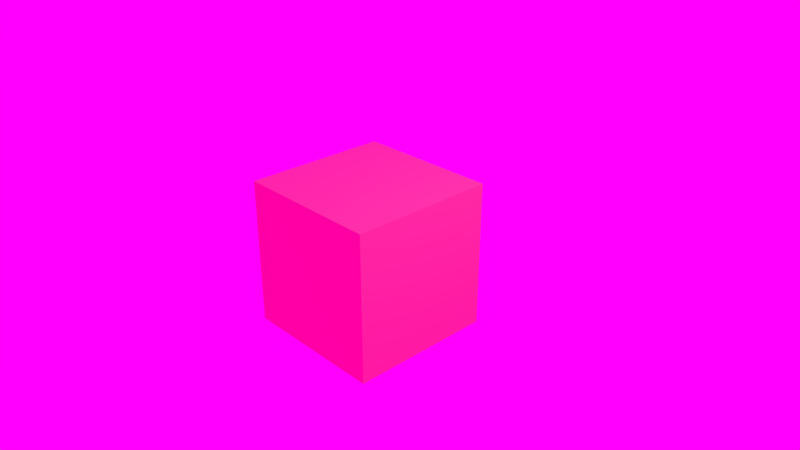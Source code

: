 # Source: sword_and_axe.blend  (saved by Blender 2.78.0; exported with 4.5.12 LTS)
import bpy
from mathutils import Matrix  # noqa: F401  (used for matrix-valued properties, if any)

bpy.ops.wm.read_factory_settings(use_empty=True)
scene = bpy.context.scene
scene.name = 'Scene'

# ---- collections
col_collection_1 = bpy.data.collections.new('Collection 1'); scene.collection.children.link(col_collection_1)

# ---- images (referenced by path relative to the original .blend; pixels are not part of the script)
import os
ASSET_DIR = os.environ.get("B2B_ASSET_DIR", "")  # directory of the original .blend (textures are referenced by path, not embedded)
HERE = os.path.dirname(os.path.abspath(__file__))  # packed textures are extracted next to this script under _unpacked/

def load_image(name, relpath, width, height, colorspace="sRGB"):
    """Load a texture the original file referenced (path relative to the .blend, or extracted next to this script)."""
    p = next((c for c in (os.path.join(HERE, relpath), os.path.join(ASSET_DIR, relpath)) if relpath and os.path.exists(c)), "")
    if p:
        img = bpy.data.images.load(p, check_existing=True)
        img.name = name
    else:  # same state as the original file: an image datablock whose file is absent (Cycles renders it pink)
        img = bpy.data.images.new(name, width, height)
        img.source = "FILE"
        img.filepath = "//" + (relpath or name)
    img.colorspace_settings.name = colorspace
    return img
img_canada_montreal_nad_photorealism_exr = load_image('canada_montreal_nad_photorealism.exr', 'canada_montreal_nad_photorealism.exr', 1024, 1024, 'Linear Rec.709')

# ---- materials (node trees are filled in below, after node groups)
mat_pbr_blend = bpy.data.materials.new('PBR Blend')
mat_pbr_blend.alpha_threshold = 0.0
mat_pbr_blend.roughness = 0.5

# ---- node groups
ng_nodegroup = bpy.data.node_groups.new('NodeGroup', 'ShaderNodeTree')
_s = ng_nodegroup.interface.new_socket(name='Iron', in_out='OUTPUT', socket_type='NodeSocketColor')
_s.default_value = (0.56, 0.57, 0.58, 1.0)
_s = ng_nodegroup.interface.new_socket(name='Silver', in_out='OUTPUT', socket_type='NodeSocketColor')
_s.default_value = (0.56, 0.57, 0.58, 1.0)
_s = ng_nodegroup.interface.new_socket(name='Aluminum', in_out='OUTPUT', socket_type='NodeSocketColor')
_s.default_value = (0.913, 0.921, 0.925, 1.0)
_s = ng_nodegroup.interface.new_socket(name='Gold', in_out='OUTPUT', socket_type='NodeSocketColor')
_s.default_value = (1.0, 1.0, 1.0, 1.0)
_N = ng_nodegroup.nodes; _L = ng_nodegroup.links
n0 = _N.new('NodeGroupInput'); n0.name = 'Group Input'; n0.location = (-200, 0)
n1 = _N.new('NodeGroupOutput'); n1.name = 'Group Output'; n1.location = (200, 0)
n2 = _N.new('ShaderNodeRGB'); n2.name = 'Copper'; n2.location = (7, -390)
n2.outputs[0].default_value = (0.913, 0.921, 0.925, 1.0)
n3 = _N.new('ShaderNodeRGB'); n3.name = 'Chromium'; n3.location = (-1, -590)
n3.outputs[0].default_value = (0.913, 0.921, 0.925, 1.0)
n4 = _N.new('ShaderNodeRGB'); n4.name = 'Nickel'; n4.location = (3, -790)
n4.outputs[0].default_value = (0.913, 0.921, 0.925, 1.0)
n5 = _N.new('ShaderNodeRGB'); n5.name = 'Titanium'; n5.location = (10, -987)
n5.outputs[0].default_value = (0.913, 0.921, 0.925, 1.0)
n6 = _N.new('ShaderNodeRGB'); n6.name = 'Cobalt'; n6.location = (15, -1177)
n6.outputs[0].default_value = (0.913, 0.921, 0.925, 1.0)
n7 = _N.new('ShaderNodeRGB'); n7.name = 'Platinum'; n7.location = (17, -1365)
n7.outputs[0].default_value = (0.913, 0.921, 0.925, 1.0)
n8 = _N.new('ShaderNodeRGB'); n8.name = 'Iron'; n8.location = (-6, 401)
n8.outputs[0].default_value = (0.56, 0.57, 0.58, 1.0)
n9 = _N.new('ShaderNodeRGB'); n9.name = 'Silver'; n9.location = (-3, 199)
n9.outputs[0].default_value = (0.972, 0.92, 0.915, 1.0)
n10 = _N.new('ShaderNodeRGB'); n10.name = 'Aluminum'; n10.location = (0, 0)
n10.outputs[0].default_value = (0.913, 0.921, 0.925, 1.0)
n11 = _N.new('ShaderNodeRGB'); n11.name = 'Gold'; n11.location = (1, -186)
n11.outputs[0].default_value = (1.0, 0.766, 0.336, 1.0)
_L.new(n8.outputs[0], n1.inputs[0])
_L.new(n9.outputs[0], n1.inputs[1])
_L.new(n10.outputs[0], n1.inputs[2])
_L.new(n11.outputs[0], n1.inputs[3])
n1.is_active_output = True
ng_fresnel = bpy.data.node_groups.new('Fresnel', 'ShaderNodeTree')
_s = ng_fresnel.interface.new_socket(name='Dielectric', in_out='OUTPUT', socket_type='NodeSocketFloat')
_s.subtype = 'FACTOR'
_s.min_value = 0.0
_s.max_value = 1.0
_s = ng_fresnel.interface.new_socket(name='Metal', in_out='OUTPUT', socket_type='NodeSocketFloat')
_s.min_value = 0.0
_s.max_value = 0.0
_s = ng_fresnel.interface.new_socket(name='Rim', in_out='OUTPUT', socket_type='NodeSocketFloat')
_s.min_value = 0.0
_s.max_value = 0.0
_s = ng_fresnel.interface.new_socket(name='Roughness', in_out='INPUT', socket_type='NodeSocketFloat')
_s.subtype = 'FACTOR'
_s.default_value = 0.2091
_s.min_value = 0.0
_s.max_value = 1.0
_s = ng_fresnel.interface.new_socket(name='Normal', in_out='INPUT', socket_type='NodeSocketVector')
_s.min_value = -1.0
_s.max_value = 1.0
_s.hide_value = True
_s = ng_fresnel.interface.new_socket(name='IOR', in_out='INPUT', socket_type='NodeSocketFloat')
_s.default_value = 1.45
_s.min_value = 0.0
_s.max_value = 1000.0
_s = ng_fresnel.interface.new_socket(name='Rim effect', in_out='INPUT', socket_type='NodeSocketFloat')
_s.default_value = 0.7
_s.min_value = 0.0
_s.max_value = 1.0
_N = ng_fresnel.nodes; _L = ng_fresnel.links
n0 = _N.new('ShaderNodeFresnel'); n0.name = 'Fresnel.001'; n0.location = (225, -174)
n1 = _N.new('ShaderNodeNewGeometry'); n1.name = 'Geometry'; n1.location = (-232, -143)
n1.hide = True
n2 = _N.new('ShaderNodeMath'); n2.name = 'Math'; n2.location = (470, -63)
n2.operation = 'SUBTRACT'
n3 = _N.new('ShaderNodeBump'); n3.name = 'Bump'; n3.location = (-288, 163)
n3.inputs[1].default_value = 0.1
n3.inputs[2].default_value = 1.0
n4 = _N.new('ShaderNodeMix'); n4.name = 'Mix'; n4.location = (10, 124)
n4.data_type = 'RGBA'
n5 = _N.new('ShaderNodeFresnel'); n5.name = 'Fresnel'; n5.location = (241, 8)
n6 = _N.new('ShaderNodeMath'); n6.name = 'Math.001'; n6.location = (71, -364)
n6.operation = 'POWER'
n6.inputs[1].default_value = 2.0
n7 = _N.new('NodeGroupOutput'); n7.name = 'Group Output'; n7.location = (707, -4)
n8 = _N.new('ShaderNodeLayerWeight'); n8.name = 'Layer Weight'; n8.location = (-152, -268)
n9 = _N.new('NodeGroupInput'); n9.name = 'Group Input'; n9.location = (-618, -26)
_L.new(n4.outputs[2], n5.inputs[1])
_L.new(n1.outputs[4], n4.inputs[7])
_L.new(n3.outputs[0], n4.inputs[6])
_L.new(n9.outputs[0], n4.inputs[0])
_L.new(n9.outputs[1], n3.inputs[4])
_L.new(n1.outputs[4], n0.inputs[1])
_L.new(n0.outputs[0], n2.inputs[1])
_L.new(n5.outputs[0], n2.inputs[0])
_L.new(n9.outputs[2], n0.inputs[0])
_L.new(n5.outputs[0], n7.inputs[0])
_L.new(n9.outputs[2], n5.inputs[0])
_L.new(n2.outputs[0], n7.inputs[1])
_L.new(n8.outputs[1], n6.inputs[0])
_L.new(n6.outputs[0], n7.inputs[2])
_L.new(n9.outputs[3], n8.inputs[0])
n7.is_active_output = True
ng_pbr_metal = bpy.data.node_groups.new('PBR Metal', 'ShaderNodeTree')
_s = ng_pbr_metal.interface.new_socket(name='BSDF', in_out='OUTPUT', socket_type='NodeSocketShader')
_s = ng_pbr_metal.interface.new_socket(name='Main Color', in_out='INPUT', socket_type='NodeSocketColor')
_s.default_value = (0.5, 0.5, 0.5, 1.0)
_s = ng_pbr_metal.interface.new_socket(name='Rim Color', in_out='INPUT', socket_type='NodeSocketColor')
_s.default_value = (1.0, 1.0, 1.0, 1.0)
_s = ng_pbr_metal.interface.new_socket(name='Roughness', in_out='INPUT', socket_type='NodeSocketFloat')
_s.subtype = 'FACTOR'
_s.min_value = 0.0
_s.max_value = 1.0
_s = ng_pbr_metal.interface.new_socket(name='Normal', in_out='INPUT', socket_type='NodeSocketVector')
_s.min_value = -1.0
_s.max_value = 1.0
_s.hide_value = True
_s = ng_pbr_metal.interface.new_socket(name='IOR', in_out='INPUT', socket_type='NodeSocketFloat')
_s.default_value = 1.45
_s.min_value = 0.0
_s.max_value = 1000.0
_s = ng_pbr_metal.interface.new_socket(name='Rim effect', in_out='INPUT', socket_type='NodeSocketFloat')
_s.default_value = 0.5
_s.min_value = 0.0
_s.max_value = 1.0
_N = ng_pbr_metal.nodes; _L = ng_pbr_metal.links
n0 = _N.new('NodeGroupOutput'); n0.name = 'Group Output'; n0.location = (493, -15)
n1 = _N.new('ShaderNodeBsdfAnisotropic'); n1.name = 'Glossy BSDF'; n1.location = (293, -86)
n1.distribution = 'GGX'
n2 = _N.new('ShaderNodeMix'); n2.name = 'Mix'; n2.location = (81, 43)
n2.data_type = 'RGBA'
n2.inputs[7].default_value = (1.0, 1.0, 1.0, 1.0)
n3 = _N.new('ShaderNodeMath'); n3.name = 'Math'; n3.location = (87, -139)
n3.operation = 'POWER'
n3.inputs[1].default_value = 2.0
n4 = _N.new('ShaderNodeMix'); n4.name = 'Mix.001'; n4.location = (-139, -174)
n4.data_type = 'RGBA'
n5 = _N.new('ShaderNodeGroup'); n5.name = 'Group.001'; n5.location = (-338, 150)
n5.node_tree = ng_fresnel
n6 = _N.new('NodeGroupInput'); n6.name = 'PBR Metal'; n6.location = (-588, -25)
n7 = _N.new('ShaderNodeMath'); n7.name = 'Math.001'; n7.location = (0, 0)
n7.operation = 'POWER'
_L.new(n2.outputs[2], n1.inputs[0])
_L.new(n5.outputs[1], n2.inputs[0])
_L.new(n1.outputs[0], n0.inputs[0])
_L.new(n4.outputs[2], n2.inputs[6])
_L.new(n5.outputs[2], n4.inputs[0])
_L.new(n6.outputs[0], n4.inputs[6])
_L.new(n6.outputs[2], n5.inputs[0])
_L.new(n6.outputs[3], n5.inputs[1])
_L.new(n6.outputs[4], n5.inputs[2])
_L.new(n6.outputs[5], n5.inputs[3])
_L.new(n6.outputs[2], n3.inputs[0])
_L.new(n6.outputs[1], n4.inputs[7])
_L.new(n6.outputs[3], n1.inputs[4])
_L.new(n3.outputs[0], n7.inputs[0])
_L.new(n7.outputs[0], n1.inputs[1])
n0.is_active_output = True
ng_reflection = bpy.data.node_groups.new('Reflection', 'ShaderNodeTree')
_s = ng_reflection.interface.new_socket(name='Shader', in_out='OUTPUT', socket_type='NodeSocketShader')
_s = ng_reflection.interface.new_socket(name='Shader', in_out='INPUT', socket_type='NodeSocketShader')
_s = ng_reflection.interface.new_socket(name='Roughness', in_out='INPUT', socket_type='NodeSocketFloat')
_s.subtype = 'FACTOR'
_s.default_value = 0.2091
_s.min_value = 0.0
_s.max_value = 1.0
_s = ng_reflection.interface.new_socket(name='Normal', in_out='INPUT', socket_type='NodeSocketVector')
_s.min_value = -1.0
_s.max_value = 1.0
_s.hide_value = True
_s = ng_reflection.interface.new_socket(name='Reflection', in_out='INPUT', socket_type='NodeSocketFloat')
_s.subtype = 'FACTOR'
_s.default_value = 0.5
_s.min_value = 0.0
_s.max_value = 1.0
_s = ng_reflection.interface.new_socket(name='IOR', in_out='INPUT', socket_type='NodeSocketFloat')
_s.default_value = 1.45
_s.min_value = 0.0
_s.max_value = 1000.0
_N = ng_reflection.nodes; _L = ng_reflection.links
n0 = _N.new('NodeGroupOutput'); n0.name = 'Group Output'; n0.location = (313, 0)
n1 = _N.new('ShaderNodeMixShader'); n1.name = 'Mix Shader'; n1.location = (117, -2)
n2 = _N.new('ShaderNodeMix'); n2.name = 'Mix'; n2.location = (-82, 148)
n2.data_type = 'RGBA'
n2.inputs[7].default_value = (1.0, 1.0, 1.0, 1.0)
n3 = _N.new('ShaderNodeBsdfAnisotropic'); n3.name = 'Glossy BSDF'; n3.location = (-92, -94)
n3.distribution = 'GGX'
n3.inputs[0].default_value = (1.0, 1.0, 1.0, 1.0)
n4 = _N.new('ShaderNodeMath'); n4.name = 'Math'; n4.location = (-319, -182)
n4.operation = 'POWER'
n4.inputs[1].default_value = 2.0
n5 = _N.new('ShaderNodeGroup'); n5.name = 'Group'; n5.location = (-264, 279)
n5.node_tree = ng_fresnel
n5.inputs[3].default_value = 0.5
n6 = _N.new('NodeGroupInput'); n6.name = 'Group Input'; n6.location = (-536, 46)
n7 = _N.new('ShaderNodeMath'); n7.name = 'Math.001'; n7.location = (0, 0)
n7.operation = 'POWER'
_L.new(n6.outputs[0], n1.inputs[1])
_L.new(n3.outputs[0], n1.inputs[2])
_L.new(n1.outputs[0], n0.inputs[0])
_L.new(n6.outputs[1], n5.inputs[0])
_L.new(n6.outputs[2], n3.inputs[4])
_L.new(n6.outputs[2], n5.inputs[1])
_L.new(n5.outputs[0], n2.inputs[0])
_L.new(n2.outputs[2], n1.inputs[0])
_L.new(n6.outputs[3], n4.inputs[0])
_L.new(n4.outputs[0], n2.inputs[6])
_L.new(n6.outputs[4], n5.inputs[2])
_L.new(n6.outputs[1], n7.inputs[0])
_L.new(n7.outputs[0], n3.inputs[1])
n0.is_active_output = True
ng_pbr_dielectric = bpy.data.node_groups.new('PBR Dielectric', 'ShaderNodeTree')
_s = ng_pbr_dielectric.interface.new_socket(name='Shader', in_out='OUTPUT', socket_type='NodeSocketShader')
_s = ng_pbr_dielectric.interface.new_socket(name='Color', in_out='INPUT', socket_type='NodeSocketColor')
_s.default_value = (0.8, 0.001786, 0.0, 1.0)
_s = ng_pbr_dielectric.interface.new_socket(name='Roughness', in_out='INPUT', socket_type='NodeSocketFloat')
_s.subtype = 'FACTOR'
_s.min_value = 0.0
_s.max_value = 1.0
_s = ng_pbr_dielectric.interface.new_socket(name='Normal', in_out='INPUT', socket_type='NodeSocketVector')
_s.min_value = -1.0
_s.max_value = 1.0
_s.hide_value = True
_s = ng_pbr_dielectric.interface.new_socket(name='Reflection', in_out='INPUT', socket_type='NodeSocketFloat')
_s.subtype = 'FACTOR'
_s.min_value = 0.0
_s.max_value = 1.0
_N = ng_pbr_dielectric.nodes; _L = ng_pbr_dielectric.links
n0 = _N.new('NodeGroupOutput'); n0.name = 'Group Output'; n0.location = (358, 0)
n1 = _N.new('ShaderNodeMath'); n1.name = 'Math'; n1.location = (-94, -175)
n1.operation = 'POWER'
n1.inputs[1].default_value = 2.0
n2 = _N.new('ShaderNodeBsdfDiffuse'); n2.name = 'Diffuse BSDF'; n2.location = (-106, 180)
n3 = _N.new('ShaderNodeGroup'); n3.name = 'Group.001'; n3.location = (158, 51)
n3.node_tree = ng_reflection
n3.inputs[2].default_value = (0.0, 0.0, 0.0)
n3.inputs[4].default_value = 1.45
n4 = _N.new('NodeGroupInput'); n4.name = 'Group Input'; n4.location = (-358, 0)
_L.new(n2.outputs[0], n3.inputs[0])
_L.new(n3.outputs[0], n0.inputs[0])
_L.new(n4.outputs[2], n2.inputs[2])
_L.new(n4.outputs[0], n2.inputs[0])
_L.new(n4.outputs[3], n3.inputs[3])
_L.new(n4.outputs[1], n1.inputs[0])
_L.new(n1.outputs[0], n3.inputs[1])
_L.new(n1.outputs[0], n2.inputs[1])
n0.is_active_output = True
ng_metalic_dielectric_blend = bpy.data.node_groups.new('Metalic/Dielectric Blend', 'ShaderNodeTree')
_s = ng_metalic_dielectric_blend.interface.new_socket(name='Shader', in_out='OUTPUT', socket_type='NodeSocketShader')
_s = ng_metalic_dielectric_blend.interface.new_socket(name='Main Color', in_out='INPUT', socket_type='NodeSocketColor')
_s.default_value = (0.5, 0.5, 0.5, 1.0)
_s = ng_metalic_dielectric_blend.interface.new_socket(name='Roughness', in_out='INPUT', socket_type='NodeSocketFloat')
_s.subtype = 'FACTOR'
_s.min_value = 0.0
_s.max_value = 1.0
_s = ng_metalic_dielectric_blend.interface.new_socket(name='Normal', in_out='INPUT', socket_type='NodeSocketVector')
_s.min_value = -1.0
_s.max_value = 1.0
_s.hide_value = True
_s = ng_metalic_dielectric_blend.interface.new_socket(name='Metalness', in_out='INPUT', socket_type='NodeSocketFloat')
_s.subtype = 'FACTOR'
_s.default_value = 0.2545
_s.min_value = 0.0
_s.max_value = 1.0
_N = ng_metalic_dielectric_blend.nodes; _L = ng_metalic_dielectric_blend.links
n0 = _N.new('ShaderNodeMixShader'); n0.name = 'Mix Shader'; n0.location = (117, 41)
n1 = _N.new('NodeGroupOutput'); n1.name = 'PBR Metalness'; n1.location = (341, 24)
n2 = _N.new('ShaderNodeGroup'); n2.name = 'PBR Metal'; n2.location = (-132, -90)
n2.label = 'PBR Metal'
n2.node_tree = ng_pbr_metal
n2.inputs[1].default_value = (1.0, 0.4559, 0.2556, 1.0)
n2.inputs[4].default_value = 1.45
n2.inputs[5].default_value = 0.5
n3 = _N.new('ShaderNodeGroup'); n3.name = 'Group'; n3.location = (-126, 151)
n3.node_tree = ng_pbr_dielectric
n3.inputs[3].default_value = 0.0
n4 = _N.new('NodeGroupInput'); n4.name = 'Group Input'; n4.location = (-420, 18)
_L.new(n4.outputs[0], n2.inputs[0])
_L.new(n2.outputs[0], n0.inputs[2])
_L.new(n3.outputs[0], n0.inputs[1])
_L.new(n0.outputs[0], n1.inputs[0])
_L.new(n4.outputs[0], n3.inputs[0])
_L.new(n4.outputs[1], n3.inputs[1])
_L.new(n4.outputs[1], n2.inputs[2])
_L.new(n4.outputs[2], n2.inputs[3])
_L.new(n4.outputs[2], n3.inputs[2])
_L.new(n4.outputs[3], n0.inputs[0])
n1.is_active_output = True

# ---- material node trees
mat_pbr_blend.use_nodes = True; mat_pbr_blend.node_tree.nodes.clear()
_N = mat_pbr_blend.node_tree.nodes; _L = mat_pbr_blend.node_tree.links
n0 = _N.new('ShaderNodeOutputMaterial'); n0.name = 'Material Output'; n0.location = (131, 523)
n1 = _N.new('ShaderNodeGroup'); n1.name = 'MetalColor'; n1.location = (-604, 602)
n1.label = 'Metal Color'
n1.node_tree = ng_nodegroup
n2 = _N.new('ShaderNodeGroup'); n2.name = 'Metalic'; n2.location = (-233, 552)
n2.node_tree = ng_metalic_dielectric_blend
n2.inputs[1].default_value = 0.0
n2.inputs[2].default_value = (0.0, 0.0, 0.0)
n2.inputs[3].default_value = 0.2545
_L.new(n1.outputs[3], n2.inputs[0])
_L.new(n2.outputs[0], n0.inputs[0])
n0.is_active_output = True

# ---- world
world_world = bpy.data.worlds.new('World'); scene.world = world_world
world_world.use_nodes = True; world_world.node_tree.nodes.clear()
_N = world_world.node_tree.nodes; _L = world_world.node_tree.links
n0 = _N.new('ShaderNodeTexEnvironment'); n0.name = 'Environment Texture'; n0.location = (42, 288)
n0.width = 140
n0.image = img_canada_montreal_nad_photorealism_exr
n1 = _N.new('ShaderNodeOutputWorld'); n1.name = 'World Output'; n1.location = (588, 319)
n2 = _N.new('ShaderNodeBackground'); n2.name = 'Background'; n2.location = (304, 325)
_L.new(n0.outputs[0], n2.inputs[0])
_L.new(n2.outputs[0], n1.inputs[0])
n1.is_active_output = True
world_world.color = (0.05088, 0.05088, 0.05088)
world_world.use_sun_shadow = False
world_world.sun_shadow_jitter_overblur = 0.0
world_world.cycles.sampling_method = 'MANUAL'

# ---- cameras
cam_camera = bpy.data.cameras.new('Camera')
cam_camera.clip_end = 100.0
cam_camera.lens = 35.0
cam_camera.sensor_width = 32.0
cam_camera.sensor_height = 18.0
cam_camera.ortho_scale = 7.314
cam_camera.dof.focus_distance = 0.0

# ---- lights
light_lamp = bpy.data.lights.new('Lamp', 'POINT')
light_lamp.transmission_factor = 0.0
light_lamp.cutoff_distance = 30.0
light_lamp.energy = 100.0
light_lamp.shadow_buffer_clip_start = 1.001
light_lamp.shadow_soft_size = 0.1
light_lamp.shadow_maximum_resolution = 0.006
light_lamp.use_absolute_resolution = True

# ---- meshes
me_cube = bpy.data.meshes.new('Cube')
me_cube.from_pydata([(1.0, 1.0, -1.0), (1.0, -1.0, -1.0), (-1.0, -1.0, -1.0), (-1.0, 1.0, -1.0), (1.0, 1.0, 1.0), (1.0, -1.0, 1.0), (-1.0, -1.0, 1.0), (-1.0, 1.0, 1.0)], [], [(0, 1, 2, 3), (4, 7, 6, 5), (0, 4, 5, 1), (1, 5, 6, 2), (2, 6, 7, 3), (4, 0, 3, 7)])
me_cube.materials.append(mat_pbr_blend)
me_cube.use_remesh_preserve_volume = False
me_cube.use_remesh_preserve_attributes = False
me_cube.use_mirror_vertex_groups = False
me_cube.update()

# ---- objects
ob_cube = bpy.data.objects.new('Cube', me_cube)
ob_lamp = bpy.data.objects.new('Lamp', light_lamp)
ob_camera = bpy.data.objects.new('Camera', cam_camera)

# ---- transforms, parenting, visibility, modifiers, constraints
ob_cube.location = (0.0, 0.0, 0.0)
ob_cube.lock_rotations_4d = False
ob_cube.empty_display_type = 'ARROWS'
ob_cube.lineart.crease_threshold = 0.0
ob_lamp.location = (4.076, 1.005, 5.904)
ob_lamp.rotation_euler = (0.6503, 0.05522, 1.866)
ob_lamp.lock_rotations_4d = False
ob_lamp.empty_display_type = 'ARROWS'
ob_lamp.color = (0.0, 0.0, 0.0, 0.0)
ob_lamp.lineart.crease_threshold = 0.0
ob_camera.location = (7.481, -6.508, 5.344)
ob_camera.rotation_euler = (1.109, 0.0, 0.8149)
ob_camera.lock_rotations_4d = False
ob_camera.empty_display_type = 'ARROWS'
ob_camera.color = (0.0, 0.0, 0.0, 0.0)
ob_camera.display_type = 'WIRE'
ob_camera.lineart.crease_threshold = 0.0

# ---- collection membership
col_collection_1.objects.link(ob_cube)
col_collection_1.objects.link(ob_lamp)
col_collection_1.objects.link(ob_camera)

# ---- scene / render settings (as saved in the file)
scene.camera = ob_camera
scene.frame_start = 1; scene.frame_end = 250; scene.frame_set(1)
scene.render.engine = 'CYCLES'
scene.render.resolution_percentage = 50
scene.render.dither_intensity = 0.0
scene.cycles.use_denoising = False
scene.cycles.samples = 128
scene.cycles.sampling_pattern = 'TABULATED_SOBOL'
scene.cycles.light_sampling_threshold = 0.0
scene.cycles.use_adaptive_sampling = False
scene.cycles.use_light_tree = False
scene.cycles.blur_glossy = 0.0
scene.cycles.sample_clamp_indirect = 0.0
scene.view_settings.view_transform = 'Standard'
bpy.context.view_layer.update()
